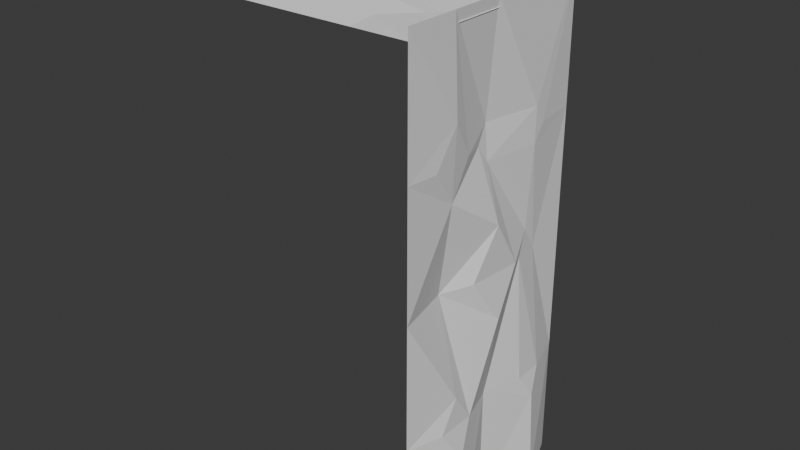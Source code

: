 # Source: Walls.blend  (saved by Blender 4.2.66; exported with 4.5.12 LTS)
import bpy
from mathutils import Matrix  # noqa: F401  (used for matrix-valued properties, if any)

bpy.ops.wm.read_factory_settings(use_empty=True)
scene = bpy.context.scene
scene.name = 'Scene'

# ---- collections
col_collection = bpy.data.collections.new('Collection'); scene.collection.children.link(col_collection)

# ---- world
world_world = bpy.data.worlds.new('World'); scene.world = world_world
world_world.use_nodes = True; world_world.node_tree.nodes.clear()
_N = world_world.node_tree.nodes; _L = world_world.node_tree.links
n0 = _N.new('ShaderNodeOutputWorld'); n0.name = 'World Output'; n0.location = (300, 300)
n1 = _N.new('ShaderNodeBackground'); n1.name = 'Background'; n1.location = (10, 300)
n1.inputs[0].default_value = (0.05088, 0.05088, 0.05088, 1.0)
_L.new(n1.outputs[0], n0.inputs[0])
n0.is_active_output = True
world_world.color = (0.05088, 0.05088, 0.05088)
world_world.sun_shadow_jitter_overblur = 0.0

# ---- meshes
me_wall1 = bpy.data.meshes.new('Wall1')
me_wall1.from_pydata([(0.5, 0.5, 2.25), (0.5, 0.5, 0.0), (0.5, -0.5, 2.25), (0.5, -0.5, 0.0), (0.6, 0.25, 0.0), (0.5, 0.25, 2.25), (0.5, 0.0, 0.0), (0.5, 0.0, 2.25), (0.6, -0.25, 0.0), (0.5, -0.25, 2.25), (0.5, 0.5, 1.688), (0.5, 0.5, 1.125), (0.5, 0.5, 0.5625), (0.5, 0.0, 0.5625), (0.5, -0.5, 1.688), (0.5, -0.5, 1.125), (0.5, -0.5, 0.5625), (0.4475, -0.25, 1.131), (0.52, -0.1238, 1.145), (0.5592, 1.988e-09, 0.95), (0.5391, 0.1327, 1.141), (0.5389, 1.696e-09, 1.359), (0.5179, -0.25, 1.848), (0.5143, -0.3567, 1.688), (0.5031, -0.25, 1.53), (0.4959, -0.1468, 1.685), (0.5482, -0.1606, 0.5625), (0.5452, -0.25, 0.6952), (0.5482, -0.3394, 0.5625), (0.5812, -0.25, 0.4228), (0.5183, 0.1857, 1.134), (0.495, 0.3194, 1.125), (0.4989, 0.25, 1.229), (0.555, 0.3166, 0.5625), (0.555, 0.1834, 0.5625), (0.5796, 0.25, 0.4587), (0.4741, 3.023e-12, 1.607), (0.4608, 2.095e-09, 1.762), (0.469, -0.05157, 1.683), (0.5214, 0.25, 1.768), (0.5204, 0.25, 1.607), (0.5197, 0.3033, 1.688)], [], [(30, 32, 40, 36, 21, 20), (11, 10, 41, 40, 32, 31), (10, 0, 5, 39, 41), (13, 19, 18, 17, 27, 26), (8, 29, 28, 16, 3), (39, 5, 7, 37), (34, 30, 20, 19, 13), (1, 12, 33, 35, 4), (12, 11, 31, 33), (28, 27, 17, 15, 16), (4, 35, 34, 13, 6), (18, 19, 20, 21), (17, 24, 23, 14, 15), (22, 23, 24, 25), (23, 22, 9, 2, 14), (26, 27, 28, 29), (6, 13, 26, 29, 8), (30, 31, 32), (33, 34, 35), (30, 34, 33, 31), (18, 21, 36, 38, 25, 24, 17), (36, 37, 38), (39, 40, 41), (39, 37, 36, 40), (38, 37, 7, 9, 22, 25)])
_uv = me_wall1.uv_layers.new(name='UVMap')
_uv.uv.foreach_set('vector', [0.5, 0.5786, 0.5115, 0.5625, 0.5536, 0.5625, 0.5535, 0.625, 0.5239, 0.625, 0.5, 0.5918, 0.5, 0.5, 0.5625, 0.5, 0.5625, 0.5492, 0.5536, 0.5625, 0.5115, 0.5625, 0.5, 0.5452, 0.5625, 0.5, 0.625, 0.5, 0.625, 0.5625, 0.5714, 0.5625, 0.5625, 0.5492, 0.4375, 0.625, 0.4781, 0.625, 0.5, 0.6559, 0.5, 0.6875, 0.4521, 0.6875, 0.4375, 0.6651, 0.375, 0.6875, 0.422, 0.6875, 0.4375, 0.7099, 0.4375, 0.75, 0.375, 0.75, 0.5714, 0.5625, 0.625, 0.5625, 0.625, 0.625, 0.5713, 0.625, 0.4375, 0.5791, 0.5, 0.5786, 0.5, 0.5918, 0.4781, 0.625, 0.4375, 0.625, 0.375, 0.5, 0.4375, 0.5, 0.4375, 0.5459, 0.426, 0.5625, 0.375, 0.5625, 0.4375, 0.5, 0.5, 0.5, 0.5, 0.5452, 0.4375, 0.5459, 0.4375, 0.7099, 0.4521, 0.6875, 0.5, 0.6875, 0.5, 0.75, 0.4375, 0.75, 0.375, 0.5625, 0.426, 0.5625, 0.4375, 0.5791, 0.4375, 0.625, 0.375, 0.625, 0.5, 0.6559, 0.4781, 0.625, 0.5, 0.5918, 0.5239, 0.625, 0.5, 0.6875, 0.5448, 0.6875, 0.5625, 0.7142, 0.5625, 0.75, 0.5, 0.75, 0.5803, 0.6875, 0.5625, 0.7142, 0.5448, 0.6875, 0.5625, 0.6617, 0.5625, 0.7142, 0.5803, 0.6875, 0.625, 0.6875, 0.625, 0.75, 0.5625, 0.75, 0.4375, 0.6651, 0.4521, 0.6875, 0.4375, 0.7099, 0.422, 0.6875, 0.375, 0.625, 0.4375, 0.625, 0.4375, 0.6651, 0.422, 0.6875, 0.375, 0.6875, 0.5, 0.5786, 0.5005, 0.5452, 0.5115, 0.5625, 0.4375, 0.5459, 0.438, 0.5782, 0.426, 0.5625, 0.5, 0.5786, 0.4375, 0.5791, 0.4375, 0.5459, 0.5, 0.5452, 0.5, 0.6559, 0.5239, 0.625, 0.5535, 0.625, 0.5625, 0.6379, 0.5625, 0.6617, 0.5448, 0.6875, 0.5, 0.6875, 0.5535, 0.625, 0.5714, 0.625, 0.5625, 0.6379, 0.5714, 0.5625, 0.5537, 0.5625, 0.5625, 0.5492, 0.5714, 0.5625, 0.5713, 0.625, 0.5535, 0.625, 0.5536, 0.5625, 0.5625, 0.6379, 0.5713, 0.625, 0.625, 0.625, 0.625, 0.6875, 0.5803, 0.6875, 0.5625, 0.6617])
me_wall1.use_mirror_vertex_groups = False
me_wall1.update()
me_walltop1 = bpy.data.meshes.new('WallTop1')
me_walltop1.from_pydata([(-0.5, -0.5, 0.7), (0.5, -0.5, 0.7), (-0.5, 0.5, 0.7), (0.5, 0.5, 0.7), (-0.5, 0.25, 0.7), (-0.5, 0.0, 0.7), (-0.5, -0.25, 0.7), (0.5, -0.25, 0.7), (0.5, 0.0, 0.7), (0.5, 0.25, 0.7), (-0.25, -0.5, 0.7), (0.0, -0.5, 0.7), (0.25, -0.5, 0.7), (0.25, 0.5, 0.7), (0.0, 0.5, 0.7), (-0.25, 0.5, 0.7), (0.0, -0.25, 0.784), (-0.25, -0.25, 0.7574), (0.25, 0.0, 0.7444), (-0.25, 0.0, 0.6491), (0.0, 0.25, 0.7762), (0.1443, 0.0, 0.7792), (0.0, 0.1489, 0.7966), (-0.1451, 0.0, 0.7817), (0.0, -0.1497, 0.9011), (0.3751, -0.25, 0.7146), (0.25, -0.1243, 0.7369), (0.1269, -0.25, 0.7562), (0.25, -0.3751, 0.7146), (-0.4485, 0.25, 0.7134), (-0.25, 0.04526, 0.7521), (-0.04504, 0.25, 0.7742), (-0.25, 0.4485, 0.8134), (0.25, 0.3115, 0.8446), (0.1796, 0.25, 0.8592), (0.25, 0.1832, 0.8524), (0.3115, 0.25, 0.8446)], [], [(22, 21, 18, 35, 34, 20), (11, 12, 28, 27, 16), (20, 34, 33, 13, 14), (32, 31, 20, 14, 15), (17, 16, 24, 23, 19), (6, 17, 19, 5), (0, 10, 17, 6), (10, 11, 16, 17), (16, 27, 26, 18, 21, 24), (5, 19, 30, 29, 4), (19, 23, 22, 20, 31, 30), (33, 36, 9, 3, 13), (21, 22, 23, 24), (12, 1, 7, 25, 28), (25, 26, 27, 28), (26, 25, 7, 8, 18), (29, 30, 31, 32), (4, 29, 32, 15, 2), (33, 34, 35, 36), (18, 8, 9, 36, 35)])
_uv = me_walltop1.uv_layers.new(name='UVMap')
_uv.uv.foreach_set('vector', [0.5, 0.6489, 0.6443, 0.5, 0.75, 0.5, 0.75, 0.6832, 0.6796, 0.75, 0.5, 0.75, 0.5, 0.0, 0.75, 0.0, 0.75, 0.1249, 0.6269, 0.25, 0.5, 0.25, 0.5, 0.75, 0.6796, 0.75, 0.75, 0.8115, 0.75, 1.0, 0.5, 1.0, 0.25, 0.9485, 0.455, 0.75, 0.5, 0.75, 0.5, 1.0, 0.25, 1.0, 0.25, 0.25, 0.5, 0.25, 0.5, 0.3503, 0.3549, 0.5, 0.25, 0.5, 0.0, 0.25, 0.25, 0.25, 0.25, 0.5, 0.0, 0.5, 0.0, 0.0, 0.25, 0.0, 0.25, 0.25, 0.0, 0.25, 0.25, 0.0, 0.5, 0.0, 0.5, 0.25, 0.25, 0.25, 0.5, 0.25, 0.6269, 0.25, 0.75, 0.3757, 0.75, 0.5, 0.6443, 0.5, 0.5, 0.3503, 0.0, 0.5, 0.25, 0.5, 0.25, 0.5453, 0.05148, 0.75, 0.0, 0.75, 0.25, 0.5, 0.3549, 0.5, 0.5, 0.6489, 0.5, 0.75, 0.455, 0.75, 0.25, 0.5453, 0.75, 0.8115, 0.8115, 0.75, 1.0, 0.75, 1.0, 1.0, 0.75, 1.0, 0.6443, 0.5, 0.5, 0.6489, 0.3549, 0.5, 0.5, 0.3503, 0.75, 0.0, 1.0, 0.0, 1.0, 0.25, 0.8751, 0.25, 0.75, 0.1249, 0.8751, 0.25, 0.75, 0.3757, 0.6269, 0.25, 0.75, 0.1249, 0.75, 0.3757, 0.8751, 0.25, 1.0, 0.25, 1.0, 0.5, 0.75, 0.5, 0.05148, 0.75, 0.25, 0.5453, 0.455, 0.75, 0.25, 0.9485, 0.0, 0.75, 0.05148, 0.75, 0.25, 0.9485, 0.25, 1.0, 0.0, 1.0, 0.75, 0.8115, 0.6796, 0.75, 0.75, 0.6832, 0.8115, 0.75, 0.75, 0.5, 1.0, 0.5, 1.0, 0.75, 0.8115, 0.75, 0.75, 0.6832])
me_walltop1.update()

# ---- objects
ob_wall1 = bpy.data.objects.new('Wall1', me_wall1)
ob_walltop1 = bpy.data.objects.new('WallTop1', me_walltop1)

# ---- transforms, parenting, visibility, modifiers, constraints
ob_wall1.location = (0.0, 0.0, 0.0)
ob_wall1.lock_rotations_4d = False
ob_wall1.empty_display_type = 'ARROWS'
ob_wall1.lineart.crease_threshold = 0.0
ob_walltop1.location = (0.0, 0.0, 1.5)

# ---- collection membership
col_collection.objects.link(ob_wall1)
col_collection.objects.link(ob_walltop1)

# ---- scene / render settings (as saved in the file)
scene.frame_start = 1; scene.frame_end = 250; scene.frame_set(1)
scene.render.engine = 'BLENDER_EEVEE_NEXT'
bpy.context.view_layer.update()

# ---- added for rendering (the .blend has no active camera and no usable light): camera, sun
cam_auto = bpy.data.cameras.new('AutoCamera')
cam_auto.lens = 50.0
cam_auto.sensor_width = 36.0
cam_auto.clip_end = 1000.0
ob_auto_camera = bpy.data.objects.new('AutoCamera', cam_auto)
scene.collection.objects.link(ob_auto_camera)
ob_auto_camera.location = (2.66286, -3.13543, 3.29082)
ob_auto_camera.rotation_euler = (1.09748, -7.21219e-08, 0.694738)
scene.camera = ob_auto_camera
light_auto_sun = bpy.data.lights.new('AutoSun', 'SUN')
light_auto_sun.energy = 3.0
light_auto_sun.angle = 0.0523599
ob_auto_sun = bpy.data.objects.new('AutoSun', light_auto_sun)
scene.collection.objects.link(ob_auto_sun)
ob_auto_sun.rotation_euler = (0.872665, 0.174533, 0.523599)
bpy.context.view_layer.update()
